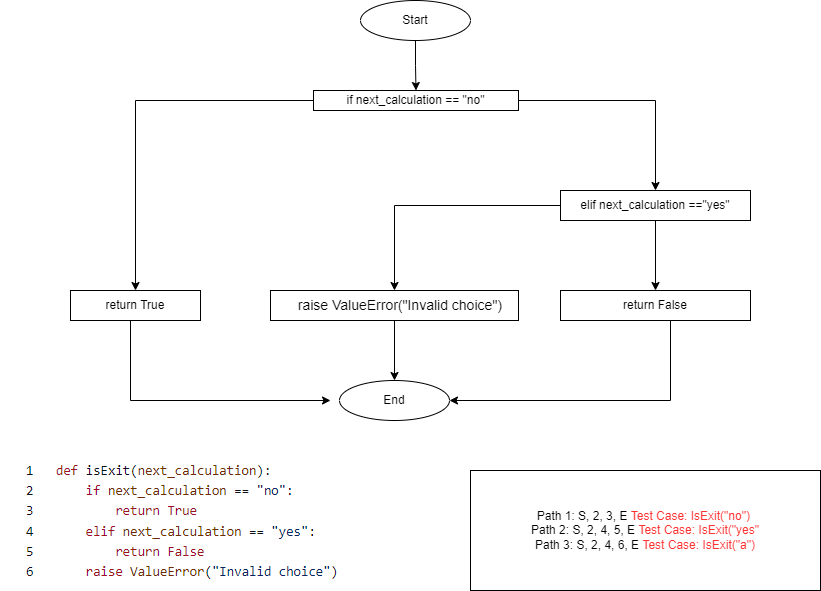

The diagram above was exported from draw.io. Its source (the exported page's mxGraphModel, read from the mxfile embedded in the PNG):
<mxGraphModel dx="1038" dy="521" grid="1" gridSize="10" guides="1" tooltips="1" connect="1" arrows="1" fold="1" page="1" pageScale="1" pageWidth="850" pageHeight="1100" math="0" shadow="0">
  <root>
    <mxCell id="0" />
    <mxCell id="1" parent="0" />
    <mxCell id="MMMFkUj-zT7yjf3BE2sQ-2" value="" style="edgeStyle=orthogonalEdgeStyle;rounded=0;orthogonalLoop=1;jettySize=auto;html=1;fontColor=#990500;" parent="1" source="MMMFkUj-zT7yjf3BE2sQ-3" target="MMMFkUj-zT7yjf3BE2sQ-5" edge="1">
      <mxGeometry relative="1" as="geometry" />
    </mxCell>
    <mxCell id="MMMFkUj-zT7yjf3BE2sQ-3" value="Start" style="ellipse;whiteSpace=wrap;html=1;" parent="1" vertex="1">
      <mxGeometry x="370" y="110" width="110" height="40" as="geometry" />
    </mxCell>
    <mxCell id="MMMFkUj-zT7yjf3BE2sQ-10" value="" style="edgeStyle=orthogonalEdgeStyle;rounded=0;orthogonalLoop=1;jettySize=auto;html=1;" parent="1" source="MMMFkUj-zT7yjf3BE2sQ-5" target="MMMFkUj-zT7yjf3BE2sQ-9" edge="1">
      <mxGeometry relative="1" as="geometry" />
    </mxCell>
    <mxCell id="MMMFkUj-zT7yjf3BE2sQ-12" value="" style="edgeStyle=orthogonalEdgeStyle;rounded=0;orthogonalLoop=1;jettySize=auto;html=1;" parent="1" source="MMMFkUj-zT7yjf3BE2sQ-5" target="MMMFkUj-zT7yjf3BE2sQ-11" edge="1">
      <mxGeometry relative="1" as="geometry" />
    </mxCell>
    <mxCell id="MMMFkUj-zT7yjf3BE2sQ-5" value="if next_calculation == &quot;no&quot;" style="whiteSpace=wrap;html=1;" parent="1" vertex="1">
      <mxGeometry x="323" y="200" width="205" height="20" as="geometry" />
    </mxCell>
    <mxCell id="MMMFkUj-zT7yjf3BE2sQ-22" value="" style="edgeStyle=orthogonalEdgeStyle;rounded=0;orthogonalLoop=1;jettySize=auto;html=1;fontColor=#000000;" parent="1" source="MMMFkUj-zT7yjf3BE2sQ-9" edge="1">
      <mxGeometry relative="1" as="geometry">
        <mxPoint x="340" y="510" as="targetPoint" />
        <Array as="points">
          <mxPoint x="140" y="510" />
        </Array>
      </mxGeometry>
    </mxCell>
    <mxCell id="MMMFkUj-zT7yjf3BE2sQ-9" value="return True" style="whiteSpace=wrap;html=1;" parent="1" vertex="1">
      <mxGeometry x="80" y="400" width="130" height="30" as="geometry" />
    </mxCell>
    <mxCell id="MMMFkUj-zT7yjf3BE2sQ-14" value="" style="edgeStyle=orthogonalEdgeStyle;rounded=0;orthogonalLoop=1;jettySize=auto;html=1;" parent="1" source="MMMFkUj-zT7yjf3BE2sQ-11" target="MMMFkUj-zT7yjf3BE2sQ-13" edge="1">
      <mxGeometry relative="1" as="geometry" />
    </mxCell>
    <mxCell id="MMMFkUj-zT7yjf3BE2sQ-17" value="" style="edgeStyle=orthogonalEdgeStyle;rounded=0;orthogonalLoop=1;jettySize=auto;html=1;" parent="1" source="MMMFkUj-zT7yjf3BE2sQ-11" target="MMMFkUj-zT7yjf3BE2sQ-16" edge="1">
      <mxGeometry relative="1" as="geometry" />
    </mxCell>
    <mxCell id="MMMFkUj-zT7yjf3BE2sQ-11" value="elif next_calculation ==&quot;yes&quot;" style="whiteSpace=wrap;html=1;" parent="1" vertex="1">
      <mxGeometry x="570" y="300" width="190" height="30" as="geometry" />
    </mxCell>
    <mxCell id="MMMFkUj-zT7yjf3BE2sQ-26" style="edgeStyle=orthogonalEdgeStyle;rounded=0;orthogonalLoop=1;jettySize=auto;html=1;entryX=1;entryY=0.5;entryDx=0;entryDy=0;fontColor=#000000;" parent="1" source="MMMFkUj-zT7yjf3BE2sQ-13" target="MMMFkUj-zT7yjf3BE2sQ-23" edge="1">
      <mxGeometry relative="1" as="geometry">
        <Array as="points">
          <mxPoint x="680" y="510" />
        </Array>
      </mxGeometry>
    </mxCell>
    <mxCell id="MMMFkUj-zT7yjf3BE2sQ-13" value="return False" style="whiteSpace=wrap;html=1;" parent="1" vertex="1">
      <mxGeometry x="570" y="400" width="190" height="30" as="geometry" />
    </mxCell>
    <mxCell id="MMMFkUj-zT7yjf3BE2sQ-24" style="edgeStyle=orthogonalEdgeStyle;rounded=0;orthogonalLoop=1;jettySize=auto;html=1;entryX=0.5;entryY=0;entryDx=0;entryDy=0;fontColor=#000000;" parent="1" source="MMMFkUj-zT7yjf3BE2sQ-16" target="MMMFkUj-zT7yjf3BE2sQ-23" edge="1">
      <mxGeometry relative="1" as="geometry" />
    </mxCell>
    <mxCell id="MMMFkUj-zT7yjf3BE2sQ-16" value="&lt;span style=&quot;font-size: 14px ; text-align: left&quot;&gt;&amp;nbsp; &amp;nbsp; raise ValueError(&quot;Invalid choice&quot;)&amp;nbsp;&lt;/span&gt;" style="whiteSpace=wrap;html=1;" parent="1" vertex="1">
      <mxGeometry x="280" y="400" width="248" height="30" as="geometry" />
    </mxCell>
    <mxCell id="MMMFkUj-zT7yjf3BE2sQ-18" value="" style="shape=image;verticalLabelPosition=bottom;labelBackgroundColor=default;verticalAlign=top;aspect=fixed;imageAspect=0;image=data:image/png,(base64 omitted: 12288 chars);" parent="1" vertex="1">
      <mxGeometry x="10" y="570" width="461" height="125" as="geometry" />
    </mxCell>
    <mxCell id="MMMFkUj-zT7yjf3BE2sQ-20" value="Path 1: S, 2, 3, E &lt;font color=&quot;#ff3333&quot;&gt;Test Case: IsExit(&quot;no&quot;)&lt;/font&gt;&amp;nbsp;&lt;br&gt;Path 2: S, 2, 4, 5, E &lt;font color=&quot;#ff3333&quot;&gt;Test Case: IsExit(&quot;yes&quot;&lt;/font&gt;&lt;br&gt;Path 3: S, 2, 4, 6, E &lt;font color=&quot;#ff3333&quot;&gt;Test Case: IsExit(&quot;a&quot;)&lt;/font&gt;" style="rounded=0;whiteSpace=wrap;html=1;fontColor=#000000;" parent="1" vertex="1">
      <mxGeometry x="480" y="580" width="350" height="120" as="geometry" />
    </mxCell>
    <mxCell id="MMMFkUj-zT7yjf3BE2sQ-23" value="End" style="ellipse;whiteSpace=wrap;html=1;" parent="1" vertex="1">
      <mxGeometry x="349" y="490" width="110" height="40" as="geometry" />
    </mxCell>
  </root>
</mxGraphModel>